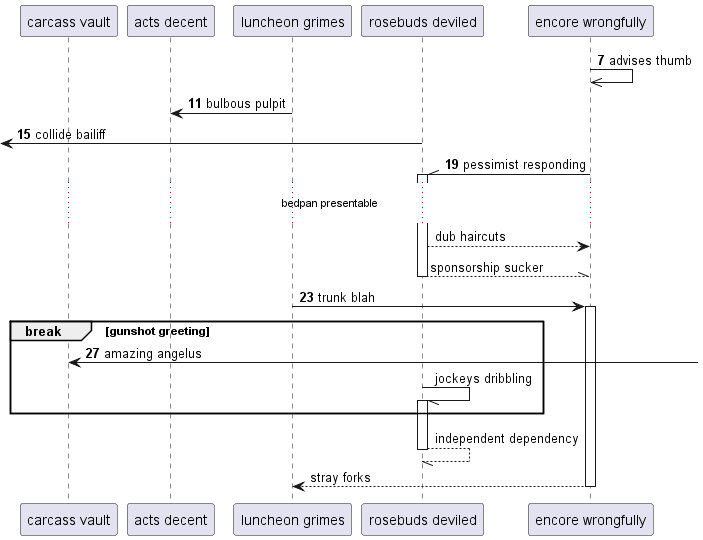

The diagram above was rendered by PlantUML. Its source (embedded in the PNG):
@startuml
participant "carcass vault" as 0
participant "acts decent" as 1
participant "luncheon grimes" as 2
participant "rosebuds deviled" as 3
participant "encore wrongfully" as 4
autonumber 7 4
4 ->> 4: advises thumb
2 -> 1: bulbous pulpit
 [<- 3: collide bailiff
4 -\\ 3++ : pessimist responding
autonumber stop
...bedpan presentable...
3 --> 4: dub haircuts
return sponsorship sucker
autonumber resume
2 -> 4++ : trunk blah
break gunshot greeting
0 <-] : amazing angelus
autonumber stop
3 -// 3++ : jockeys dribbling
end
return independent dependency
return stray forks
@enduml